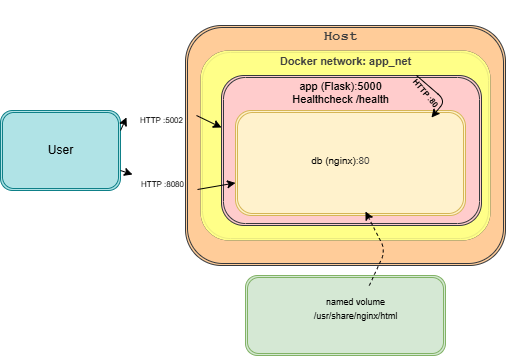

The diagram above was exported from draw.io. Its source (the exported page's mxGraphModel, read from the mxfile embedded in the PNG):
<mxGraphModel dx="1046" dy="779" grid="1" gridSize="10" guides="1" tooltips="1" connect="1" arrows="1" fold="1" page="1" pageScale="1" pageWidth="850" pageHeight="1100" math="0" shadow="0">
  <root>
    <mxCell id="0" />
    <mxCell id="1" parent="0" />
    <mxCell id="3" value="&lt;h4&gt;&lt;br&gt;&lt;/h4&gt;" style="shape=ext;double=1;rounded=1;whiteSpace=wrap;html=1;verticalAlign=top;fontStyle=1;horizontal=1;fillColor=#ffcc99;strokeColor=#36393d;" vertex="1" parent="1">
      <mxGeometry x="330" y="235" width="320" height="240" as="geometry" />
    </mxCell>
    <mxCell id="2" value="&lt;div&gt;&lt;br&gt;&lt;/div&gt;&lt;div&gt;&lt;br&gt;&lt;/div&gt;" style="shape=ext;double=1;rounded=1;whiteSpace=wrap;html=1;fillColor=#ffff88;strokeColor=#36393d;verticalAlign=top;strokeWidth=0;" vertex="1" parent="1">
      <mxGeometry x="345" y="260" width="290" height="190" as="geometry" />
    </mxCell>
    <mxCell id="12" value="&lt;h4 style=&quot;color: rgb(63, 63, 63); scrollbar-color: rgb(226, 226, 226) rgb(251, 251, 251); text-wrap-mode: wrap;&quot;&gt;&lt;font style=&quot;color: rgb(63, 63, 63); scrollbar-color: rgb(226, 226, 226) rgb(251, 251, 251);&quot; face=&quot;Courier New&quot;&gt;Host&lt;/font&gt;&lt;/h4&gt;" style="text;html=1;align=center;verticalAlign=middle;resizable=0;points=[];autosize=1;strokeColor=none;fillColor=none;fontSize=14;" vertex="1" parent="1">
      <mxGeometry x="455" y="210" width="60" height="70" as="geometry" />
    </mxCell>
    <mxCell id="13" value="&lt;b style=&quot;color: rgb(63, 63, 63); scrollbar-color: rgb(226, 226, 226) rgb(251, 251, 251);&quot;&gt;Docker network: app_net&lt;br style=&quot;color: rgb(63, 63, 63); scrollbar-color: rgb(226, 226, 226) rgb(251, 251, 251);&quot;&gt;&lt;/b&gt;&lt;h2 data-start=&quot;220&quot; data-end=&quot;258&quot; style=&quot;color: rgb(63, 63, 63); scrollbar-color: rgb(226, 226, 226) rgb(251, 251, 251);&quot;&gt;&lt;/h2&gt;&lt;div style=&quot;color: rgb(63, 63, 63); scrollbar-color: rgb(226, 226, 226) rgb(251, 251, 251);&quot;&gt;&lt;br style=&quot;color: rgb(63, 63, 63); scrollbar-color: rgb(226, 226, 226) rgb(251, 251, 251); text-wrap-mode: wrap;&quot;&gt;&lt;/div&gt;" style="text;html=1;align=center;verticalAlign=middle;resizable=0;points=[];autosize=1;strokeColor=none;fillColor=none;fontSize=11;" vertex="1" parent="1">
      <mxGeometry x="415" y="260" width="150" height="50" as="geometry" />
    </mxCell>
    <mxCell id="11" value="" style="shape=ext;double=1;rounded=1;whiteSpace=wrap;html=1;textShadow=0;fillColor=#ffcccc;strokeColor=#36393d;" vertex="1" parent="1">
      <mxGeometry x="366" y="285" width="260" height="150" as="geometry" />
    </mxCell>
    <mxCell id="14" value="&lt;div&gt;&lt;font color=&quot;#000000&quot;&gt;app (Flask)&lt;/font&gt;&lt;span style=&quot;background-color: transparent;&quot;&gt;:5000&lt;/span&gt;&lt;/div&gt;&lt;div&gt;&lt;font color=&quot;#000000&quot;&gt;Healthcheck /health&lt;/font&gt;&lt;/div&gt;&lt;div&gt;&lt;br&gt;&lt;/div&gt;" style="text;html=1;align=center;verticalAlign=middle;resizable=0;points=[];autosize=1;strokeColor=none;fillColor=none;fontSize=11;" vertex="1" parent="1">
      <mxGeometry x="425" y="284" width="120" height="50" as="geometry" />
    </mxCell>
    <mxCell id="15" value="" style="shape=ext;double=1;rounded=1;whiteSpace=wrap;html=1;fillColor=#fff2cc;strokeColor=#d6b656;" vertex="1" parent="1">
      <mxGeometry x="380" y="320" width="230" height="105" as="geometry" />
    </mxCell>
    <mxCell id="16" value="&lt;div&gt;&lt;font color=&quot;#000000&quot;&gt;db (nginx)&lt;/font&gt;&lt;span style=&quot;color: rgb(63, 63, 63); background-color: transparent;&quot;&gt;:80&lt;/span&gt;&lt;/div&gt;&lt;div&gt;&lt;br&gt;&lt;/div&gt;" style="text;html=1;align=center;verticalAlign=middle;resizable=0;points=[];autosize=1;strokeColor=none;fillColor=none;fontSize=10;" vertex="1" parent="1">
      <mxGeometry x="445" y="356" width="80" height="40" as="geometry" />
    </mxCell>
    <mxCell id="17" value="" style="shape=ext;double=1;rounded=1;whiteSpace=wrap;html=1;fillColor=#d5e8d4;strokeColor=#82b366;" vertex="1" parent="1">
      <mxGeometry x="390" y="485" width="200" height="80" as="geometry" />
    </mxCell>
    <mxCell id="18" value="&lt;div&gt;&lt;font style=&quot;font-size: 9px;&quot; color=&quot;#000000&quot;&gt;named volume&lt;/font&gt;&lt;/div&gt;&lt;div&gt;&lt;font style=&quot;font-size: 9px;&quot; color=&quot;#000000&quot;&gt;/usr/share/nginx/html&lt;/font&gt;&lt;/div&gt;&lt;div&gt;&lt;br&gt;&lt;/div&gt;" style="text;html=1;align=center;verticalAlign=middle;resizable=0;points=[];autosize=1;strokeColor=none;fillColor=none;" vertex="1" parent="1">
      <mxGeometry x="445" y="495" width="110" height="60" as="geometry" />
    </mxCell>
    <mxCell id="35" style="edgeStyle=none;html=1;exitX=1;exitY=0.75;exitDx=0;exitDy=0;" edge="1" parent="1" source="28" target="15">
      <mxGeometry relative="1" as="geometry" />
    </mxCell>
    <mxCell id="20" value="" style="shape=ext;double=1;rounded=1;whiteSpace=wrap;html=1;fillColor=#b0e3e6;strokeColor=#0e8088;" vertex="1" parent="1">
      <mxGeometry x="145" y="320" width="120" height="80" as="geometry" />
    </mxCell>
    <mxCell id="21" value="User" style="text;html=1;align=center;verticalAlign=middle;resizable=0;points=[];autosize=1;strokeColor=none;fillColor=none;" vertex="1" parent="1">
      <mxGeometry x="180" y="345" width="50" height="30" as="geometry" />
    </mxCell>
    <mxCell id="36" style="edgeStyle=none;html=1;exitX=1;exitY=0.25;exitDx=0;exitDy=0;entryX=0;entryY=0.347;entryDx=0;entryDy=0;entryPerimeter=0;" edge="1" parent="1" source="37" target="11">
      <mxGeometry relative="1" as="geometry" />
    </mxCell>
    <mxCell id="38" value="" style="edgeStyle=none;html=1;exitX=1;exitY=0.25;exitDx=0;exitDy=0;entryX=0;entryY=0.347;entryDx=0;entryDy=0;entryPerimeter=0;" edge="1" parent="1" source="20" target="37">
      <mxGeometry relative="1" as="geometry">
        <mxPoint x="265" y="340" as="sourcePoint" />
        <mxPoint x="366" y="337" as="targetPoint" />
      </mxGeometry>
    </mxCell>
    <mxCell id="37" value="HTTP :5002" style="text;html=1;align=center;verticalAlign=middle;resizable=0;points=[];autosize=1;strokeColor=none;fillColor=none;fontSize=8;" vertex="1" parent="1">
      <mxGeometry x="271" y="320" width="70" height="20" as="geometry" />
    </mxCell>
    <mxCell id="40" value="" style="edgeStyle=none;html=1;exitX=1;exitY=0.75;exitDx=0;exitDy=0;" edge="1" parent="1" source="20" target="28">
      <mxGeometry relative="1" as="geometry">
        <mxPoint x="265" y="380" as="sourcePoint" />
        <mxPoint x="380" y="376" as="targetPoint" />
      </mxGeometry>
    </mxCell>
    <mxCell id="28" value="HTTP :8080" style="text;html=1;align=center;verticalAlign=middle;resizable=0;points=[];autosize=1;strokeColor=none;fillColor=none;fontSize=8;" vertex="1" parent="1">
      <mxGeometry x="272" y="384" width="70" height="20" as="geometry" />
    </mxCell>
    <mxCell id="42" style="edgeStyle=none;html=1;exitX=0.75;exitY=0;exitDx=0;exitDy=0;entryX=0.852;entryY=0.067;entryDx=0;entryDy=0;entryPerimeter=0;" edge="1" parent="1" source="11" target="15">
      <mxGeometry relative="1" as="geometry">
        <Array as="points">
          <mxPoint x="590" y="310" />
        </Array>
      </mxGeometry>
    </mxCell>
    <mxCell id="43" style="edgeStyle=none;html=1;entryX=0.565;entryY=0.962;entryDx=0;entryDy=0;entryPerimeter=0;dashed=1;" edge="1" parent="1" source="18" target="15">
      <mxGeometry relative="1" as="geometry">
        <Array as="points">
          <mxPoint x="530" y="460" />
        </Array>
      </mxGeometry>
    </mxCell>
    <mxCell id="44" value="&lt;font style=&quot;font-size: 8px;&quot;&gt;&lt;b&gt;HTTP :80&lt;/b&gt;&lt;/font&gt;" style="text;html=1;align=center;verticalAlign=middle;resizable=0;points=[];autosize=1;strokeColor=none;fillColor=none;rotation=50;" vertex="1" parent="1">
      <mxGeometry x="541" y="287" width="60" height="30" as="geometry" />
    </mxCell>
  </root>
</mxGraphModel>